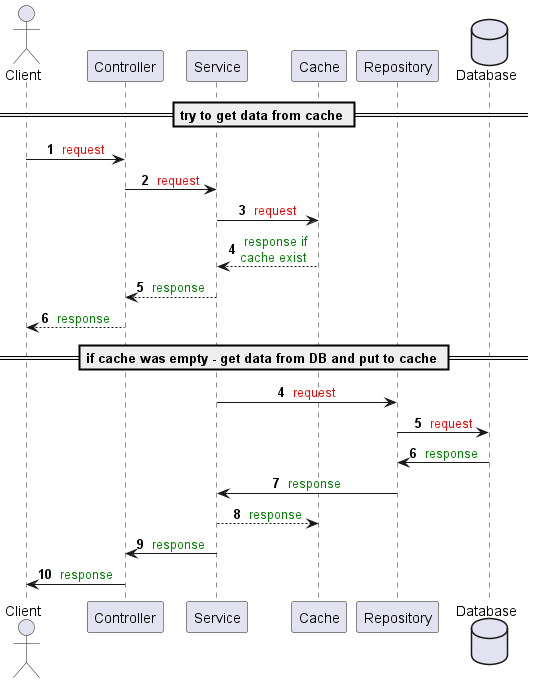

The diagram above was rendered by PlantUML. Its source (embedded in the PNG):
@startuml
'title how client get data

autonumber
skinparam {
MaxMessageSize 70
}
skinparam sequence {
MessageAlign center
'ParticipantPadding 0
}

actor "Client" as cli order 10
participant "Controller" as contr order 20
participant "Service" as serv order 30
participant "Cache" as cache order 40
participant "Repository" as repo order 50
database "Database" as db order 60
!$req = "<font color=red> request"
!$res = "<font color=green> response"

== try to get data from cache ==
cli -> contr : $req
contr -> serv : $req
serv -> cache : $req
cache --> serv : $res if cache exist
serv --> contr : $res
contr --> cli : $res

== if cache was empty - get data from DB and put to cache ==
autonumber 4
serv -> repo : $req
repo -> db : $req
db -> repo : $res
repo -> serv : $res
serv --> cache : $res
serv -> contr : $res
contr -> cli : $res

@enduml